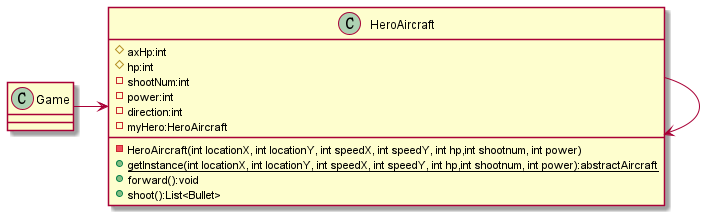

The diagram above was rendered by PlantUML. Its source (embedded in the PNG):
@startuml
'https://plantuml.com/class-diagram

class HeroAircraft {
    # axHp:int
    # hp:int
    - shootNum:int
    - power:int
    - direction:int
    - myHero:HeroAircraft
    ' - HeroAircraft(int locationX, int locationY, int speedX, int speedY, int hp)
    - HeroAircraft(int locationX, int locationY, int speedX, int speedY, int hp,int shootnum, int power)
    ' + getInstance(int locationX, int locationY, int speedX, int speedY, int hp):AbstractAircraft
    + {static} getInstance(int locationX, int locationY, int speedX, int speedY, int hp,int shootnum, int power):abstractAircraft
    + forward():void
    + shoot():List<Bullet>
}



HeroAircraft -> HeroAircraft

Game -> HeroAircraft


class Game{

}

















@enduml